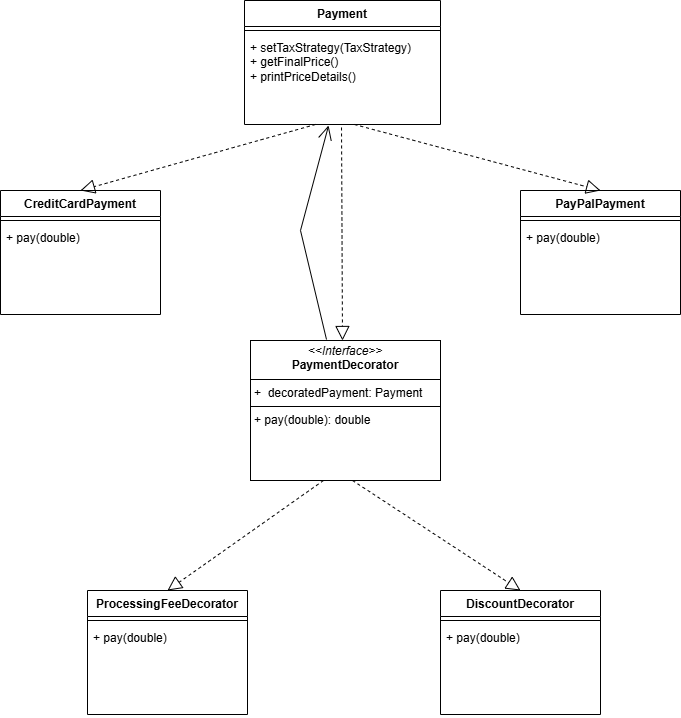

The diagram above was exported from draw.io. Its source (the exported page's mxGraphModel, read from the mxfile embedded in the PNG):
<mxGraphModel dx="1389" dy="746" grid="1" gridSize="10" guides="1" tooltips="1" connect="1" arrows="1" fold="1" page="1" pageScale="1" pageWidth="827" pageHeight="1169" math="0" shadow="0">
  <root>
    <mxCell id="0" />
    <mxCell id="1" parent="0" />
    <mxCell id="DxQBjO-ZYI-dLFHLLCIz-1" value="Payment" style="swimlane;fontStyle=1;align=center;verticalAlign=top;childLayout=stackLayout;horizontal=1;startSize=26;horizontalStack=0;resizeParent=1;resizeParentMax=0;resizeLast=0;collapsible=1;marginBottom=0;whiteSpace=wrap;html=1;" vertex="1" parent="1">
      <mxGeometry x="294" y="90" width="196" height="124" as="geometry" />
    </mxCell>
    <mxCell id="DxQBjO-ZYI-dLFHLLCIz-3" value="" style="line;strokeWidth=1;fillColor=none;align=left;verticalAlign=middle;spacingTop=-1;spacingLeft=3;spacingRight=3;rotatable=0;labelPosition=right;points=[];portConstraint=eastwest;strokeColor=inherit;" vertex="1" parent="DxQBjO-ZYI-dLFHLLCIz-1">
      <mxGeometry y="26" width="196" height="8" as="geometry" />
    </mxCell>
    <mxCell id="DxQBjO-ZYI-dLFHLLCIz-4" value="+ setTaxStrategy(TaxStrategy)&lt;div&gt;+ getFinalPrice()&lt;/div&gt;&lt;div&gt;+ printPriceDetails()&lt;/div&gt;" style="text;strokeColor=none;fillColor=none;align=left;verticalAlign=top;spacingLeft=4;spacingRight=4;overflow=hidden;rotatable=0;points=[[0,0.5],[1,0.5]];portConstraint=eastwest;whiteSpace=wrap;html=1;" vertex="1" parent="DxQBjO-ZYI-dLFHLLCIz-1">
      <mxGeometry y="34" width="196" height="90" as="geometry" />
    </mxCell>
    <mxCell id="DxQBjO-ZYI-dLFHLLCIz-5" value="CreditCardPayment" style="swimlane;fontStyle=1;align=center;verticalAlign=top;childLayout=stackLayout;horizontal=1;startSize=26;horizontalStack=0;resizeParent=1;resizeParentMax=0;resizeLast=0;collapsible=1;marginBottom=0;whiteSpace=wrap;html=1;" vertex="1" parent="1">
      <mxGeometry x="50" y="280" width="160" height="124" as="geometry" />
    </mxCell>
    <mxCell id="DxQBjO-ZYI-dLFHLLCIz-6" value="" style="line;strokeWidth=1;fillColor=none;align=left;verticalAlign=middle;spacingTop=-1;spacingLeft=3;spacingRight=3;rotatable=0;labelPosition=right;points=[];portConstraint=eastwest;strokeColor=inherit;" vertex="1" parent="DxQBjO-ZYI-dLFHLLCIz-5">
      <mxGeometry y="26" width="160" height="8" as="geometry" />
    </mxCell>
    <mxCell id="DxQBjO-ZYI-dLFHLLCIz-7" value="+ pay(double)" style="text;strokeColor=none;fillColor=none;align=left;verticalAlign=top;spacingLeft=4;spacingRight=4;overflow=hidden;rotatable=0;points=[[0,0.5],[1,0.5]];portConstraint=eastwest;whiteSpace=wrap;html=1;" vertex="1" parent="DxQBjO-ZYI-dLFHLLCIz-5">
      <mxGeometry y="34" width="160" height="90" as="geometry" />
    </mxCell>
    <mxCell id="DxQBjO-ZYI-dLFHLLCIz-11" value="PayPalPayment" style="swimlane;fontStyle=1;align=center;verticalAlign=top;childLayout=stackLayout;horizontal=1;startSize=26;horizontalStack=0;resizeParent=1;resizeParentMax=0;resizeLast=0;collapsible=1;marginBottom=0;whiteSpace=wrap;html=1;" vertex="1" parent="1">
      <mxGeometry x="570" y="280" width="160" height="124" as="geometry" />
    </mxCell>
    <mxCell id="DxQBjO-ZYI-dLFHLLCIz-12" value="" style="line;strokeWidth=1;fillColor=none;align=left;verticalAlign=middle;spacingTop=-1;spacingLeft=3;spacingRight=3;rotatable=0;labelPosition=right;points=[];portConstraint=eastwest;strokeColor=inherit;" vertex="1" parent="DxQBjO-ZYI-dLFHLLCIz-11">
      <mxGeometry y="26" width="160" height="8" as="geometry" />
    </mxCell>
    <mxCell id="DxQBjO-ZYI-dLFHLLCIz-13" value="+ pay(double)" style="text;strokeColor=none;fillColor=none;align=left;verticalAlign=top;spacingLeft=4;spacingRight=4;overflow=hidden;rotatable=0;points=[[0,0.5],[1,0.5]];portConstraint=eastwest;whiteSpace=wrap;html=1;" vertex="1" parent="DxQBjO-ZYI-dLFHLLCIz-11">
      <mxGeometry y="34" width="160" height="90" as="geometry" />
    </mxCell>
    <mxCell id="DxQBjO-ZYI-dLFHLLCIz-14" value="" style="endArrow=block;dashed=1;endFill=0;endSize=12;html=1;rounded=0;entryX=0.5;entryY=0;entryDx=0;entryDy=0;exitX=0.362;exitY=1;exitDx=0;exitDy=0;exitPerimeter=0;" edge="1" parent="1" target="DxQBjO-ZYI-dLFHLLCIz-5" source="DxQBjO-ZYI-dLFHLLCIz-4">
      <mxGeometry width="160" relative="1" as="geometry">
        <mxPoint x="346.72399999999993" y="240.00000000000003" as="sourcePoint" />
        <mxPoint x="530" y="424.02" as="targetPoint" />
      </mxGeometry>
    </mxCell>
    <mxCell id="DxQBjO-ZYI-dLFHLLCIz-16" value="" style="endArrow=block;dashed=1;endFill=0;endSize=12;html=1;rounded=0;entryX=0.5;entryY=0;entryDx=0;entryDy=0;exitX=0.561;exitY=1;exitDx=0;exitDy=0;exitPerimeter=0;" edge="1" parent="1" target="DxQBjO-ZYI-dLFHLLCIz-11" source="DxQBjO-ZYI-dLFHLLCIz-4">
      <mxGeometry width="160" relative="1" as="geometry">
        <mxPoint x="441" y="240.99000000000004" as="sourcePoint" />
        <mxPoint x="274" y="319.02" as="targetPoint" />
      </mxGeometry>
    </mxCell>
    <mxCell id="G9zjpV5EnTZVzko9AbWB-1" value="" style="endArrow=block;dashed=1;endFill=0;endSize=12;html=1;rounded=0;entryX=0.5;entryY=0;entryDx=0;entryDy=0;exitX=0.495;exitY=1.033;exitDx=0;exitDy=0;exitPerimeter=0;" edge="1" parent="1" source="DxQBjO-ZYI-dLFHLLCIz-4">
      <mxGeometry width="160" relative="1" as="geometry">
        <mxPoint x="375" y="224" as="sourcePoint" />
        <mxPoint x="392" y="430" as="targetPoint" />
      </mxGeometry>
    </mxCell>
    <mxCell id="G9zjpV5EnTZVzko9AbWB-6" value="ProcessingFeeDecorator" style="swimlane;fontStyle=1;align=center;verticalAlign=top;childLayout=stackLayout;horizontal=1;startSize=26;horizontalStack=0;resizeParent=1;resizeParentMax=0;resizeLast=0;collapsible=1;marginBottom=0;whiteSpace=wrap;html=1;" vertex="1" parent="1">
      <mxGeometry x="137" y="680" width="160" height="124" as="geometry" />
    </mxCell>
    <mxCell id="G9zjpV5EnTZVzko9AbWB-7" value="" style="line;strokeWidth=1;fillColor=none;align=left;verticalAlign=middle;spacingTop=-1;spacingLeft=3;spacingRight=3;rotatable=0;labelPosition=right;points=[];portConstraint=eastwest;strokeColor=inherit;" vertex="1" parent="G9zjpV5EnTZVzko9AbWB-6">
      <mxGeometry y="26" width="160" height="8" as="geometry" />
    </mxCell>
    <mxCell id="G9zjpV5EnTZVzko9AbWB-8" value="+ pay(double)" style="text;strokeColor=none;fillColor=none;align=left;verticalAlign=top;spacingLeft=4;spacingRight=4;overflow=hidden;rotatable=0;points=[[0,0.5],[1,0.5]];portConstraint=eastwest;whiteSpace=wrap;html=1;" vertex="1" parent="G9zjpV5EnTZVzko9AbWB-6">
      <mxGeometry y="34" width="160" height="90" as="geometry" />
    </mxCell>
    <mxCell id="G9zjpV5EnTZVzko9AbWB-9" value="DiscountDecorator" style="swimlane;fontStyle=1;align=center;verticalAlign=top;childLayout=stackLayout;horizontal=1;startSize=26;horizontalStack=0;resizeParent=1;resizeParentMax=0;resizeLast=0;collapsible=1;marginBottom=0;whiteSpace=wrap;html=1;" vertex="1" parent="1">
      <mxGeometry x="490" y="680" width="160" height="124" as="geometry" />
    </mxCell>
    <mxCell id="G9zjpV5EnTZVzko9AbWB-10" value="" style="line;strokeWidth=1;fillColor=none;align=left;verticalAlign=middle;spacingTop=-1;spacingLeft=3;spacingRight=3;rotatable=0;labelPosition=right;points=[];portConstraint=eastwest;strokeColor=inherit;" vertex="1" parent="G9zjpV5EnTZVzko9AbWB-9">
      <mxGeometry y="26" width="160" height="8" as="geometry" />
    </mxCell>
    <mxCell id="G9zjpV5EnTZVzko9AbWB-11" value="+ pay(double)" style="text;strokeColor=none;fillColor=none;align=left;verticalAlign=top;spacingLeft=4;spacingRight=4;overflow=hidden;rotatable=0;points=[[0,0.5],[1,0.5]];portConstraint=eastwest;whiteSpace=wrap;html=1;" vertex="1" parent="G9zjpV5EnTZVzko9AbWB-9">
      <mxGeometry y="34" width="160" height="90" as="geometry" />
    </mxCell>
    <mxCell id="G9zjpV5EnTZVzko9AbWB-12" value="&lt;p style=&quot;margin:0px;margin-top:4px;text-align:center;&quot;&gt;&lt;i&gt;&amp;lt;&amp;lt;Interface&amp;gt;&amp;gt;&lt;/i&gt;&lt;br&gt;&lt;b&gt;PaymentDecorator&lt;/b&gt;&lt;/p&gt;&lt;hr size=&quot;1&quot; style=&quot;border-style:solid;&quot;&gt;&lt;p style=&quot;margin:0px;margin-left:4px;&quot;&gt;+&amp;nbsp;&lt;span style=&quot;background-color: transparent;&quot;&gt;&amp;nbsp;decoratedPayment: Payment&lt;/span&gt;&lt;/p&gt;&lt;hr size=&quot;1&quot; style=&quot;border-style:solid;&quot;&gt;&lt;p style=&quot;margin:0px;margin-left:4px;&quot;&gt;+ pay(double): double&lt;/p&gt;" style="verticalAlign=top;align=left;overflow=fill;html=1;whiteSpace=wrap;" vertex="1" parent="1">
      <mxGeometry x="300" y="430" width="190" height="140" as="geometry" />
    </mxCell>
    <mxCell id="G9zjpV5EnTZVzko9AbWB-13" value="" style="endArrow=open;endFill=1;endSize=12;html=1;rounded=0;entryX=0.429;entryY=1.011;entryDx=0;entryDy=0;entryPerimeter=0;exitX=0.4;exitY=-0.007;exitDx=0;exitDy=0;exitPerimeter=0;" edge="1" parent="1" source="G9zjpV5EnTZVzko9AbWB-12" target="DxQBjO-ZYI-dLFHLLCIz-4">
      <mxGeometry width="160" relative="1" as="geometry">
        <mxPoint x="330" y="480" as="sourcePoint" />
        <mxPoint x="490" y="480" as="targetPoint" />
        <Array as="points">
          <mxPoint x="350" y="320" />
        </Array>
      </mxGeometry>
    </mxCell>
    <mxCell id="G9zjpV5EnTZVzko9AbWB-14" value="" style="endArrow=block;dashed=1;endFill=0;endSize=12;html=1;rounded=0;entryX=0.5;entryY=0;entryDx=0;entryDy=0;exitX=0.384;exitY=1;exitDx=0;exitDy=0;exitPerimeter=0;" edge="1" parent="1" source="G9zjpV5EnTZVzko9AbWB-12" target="G9zjpV5EnTZVzko9AbWB-6">
      <mxGeometry width="160" relative="1" as="geometry">
        <mxPoint x="375" y="224" as="sourcePoint" />
        <mxPoint x="140" y="290" as="targetPoint" />
      </mxGeometry>
    </mxCell>
    <mxCell id="G9zjpV5EnTZVzko9AbWB-15" value="" style="endArrow=block;dashed=1;endFill=0;endSize=12;html=1;rounded=0;entryX=0.5;entryY=0;entryDx=0;entryDy=0;exitX=0.537;exitY=1;exitDx=0;exitDy=0;exitPerimeter=0;" edge="1" parent="1" source="G9zjpV5EnTZVzko9AbWB-12" target="G9zjpV5EnTZVzko9AbWB-9">
      <mxGeometry width="160" relative="1" as="geometry">
        <mxPoint x="383" y="580" as="sourcePoint" />
        <mxPoint x="227" y="690" as="targetPoint" />
      </mxGeometry>
    </mxCell>
  </root>
</mxGraphModel>